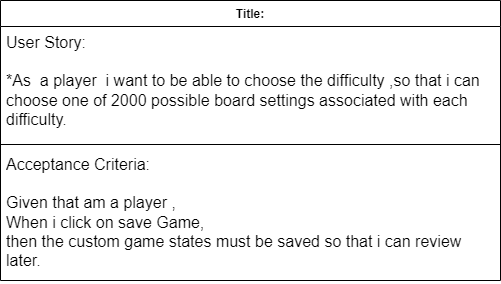

The diagram above was exported from draw.io. Its source (the exported page's mxGraphModel, read from the mxfile embedded in the PNG):
<mxGraphModel dx="1050" dy="557" grid="1" gridSize="10" guides="1" tooltips="1" connect="1" arrows="1" fold="1" page="1" pageScale="1" pageWidth="850" pageHeight="1100" math="0" shadow="0">
  <root>
    <mxCell id="0" />
    <mxCell id="1" parent="0" />
    <mxCell id="48U0w5olgIg11LvMcqe8-5" value="Title:" style="swimlane;fontStyle=1;align=center;verticalAlign=top;childLayout=stackLayout;horizontal=1;startSize=26;horizontalStack=0;resizeParent=1;resizeParentMax=0;resizeLast=0;collapsible=1;marginBottom=0;whiteSpace=wrap;html=1;" vertex="1" parent="1">
      <mxGeometry x="60" y="60" width="500" height="280" as="geometry" />
    </mxCell>
    <mxCell id="48U0w5olgIg11LvMcqe8-6" value="&lt;font style=&quot;font-size: 16px;&quot;&gt;User Story:&lt;/font&gt;&lt;div style=&quot;font-size: 16px;&quot;&gt;&lt;div style=&quot;&quot;&gt;&lt;font style=&quot;font-size: 16px;&quot;&gt;&lt;br&gt;&lt;/font&gt;&lt;div style=&quot;&quot;&gt;&lt;font style=&quot;font-size: 16px;&quot;&gt;*As&amp;nbsp; a player&amp;nbsp; i want to be able to choose the difficulty ,so that i can&amp;nbsp; choose one of 2000 possible board settings associated with each difficulty.&lt;/font&gt;&lt;br&gt;&lt;/div&gt;&lt;/div&gt;&lt;/div&gt;" style="text;strokeColor=none;fillColor=none;align=left;verticalAlign=top;spacingLeft=4;spacingRight=4;overflow=hidden;rotatable=0;points=[[0,0.5],[1,0.5]];portConstraint=eastwest;whiteSpace=wrap;html=1;" vertex="1" parent="48U0w5olgIg11LvMcqe8-5">
      <mxGeometry y="26" width="500" height="114" as="geometry" />
    </mxCell>
    <mxCell id="48U0w5olgIg11LvMcqe8-7" value="" style="line;strokeWidth=1;fillColor=none;align=left;verticalAlign=middle;spacingTop=-1;spacingLeft=3;spacingRight=3;rotatable=0;labelPosition=right;points=[];portConstraint=eastwest;strokeColor=inherit;" vertex="1" parent="48U0w5olgIg11LvMcqe8-5">
      <mxGeometry y="140" width="500" height="8" as="geometry" />
    </mxCell>
    <mxCell id="48U0w5olgIg11LvMcqe8-8" value="&lt;font style=&quot;font-size: 16px;&quot;&gt;Acceptance Criteria:&lt;/font&gt;&lt;div style=&quot;font-size: 16px;&quot;&gt;&lt;font style=&quot;font-size: 16px;&quot;&gt;&lt;br&gt;&lt;/font&gt;&lt;/div&gt;&lt;div style=&quot;font-size: 16px;&quot;&gt;&lt;font style=&quot;font-size: 16px;&quot;&gt;Given that am a player ,&lt;/font&gt;&lt;/div&gt;&lt;div style=&quot;font-size: 16px;&quot;&gt;&lt;font style=&quot;font-size: 16px;&quot;&gt;When i click on save Game,&lt;/font&gt;&lt;/div&gt;&lt;div style=&quot;font-size: 16px;&quot;&gt;&lt;font style=&quot;font-size: 16px;&quot;&gt;then the custom game states must be saved so that i can review later.&lt;/font&gt;&lt;/div&gt;" style="text;strokeColor=none;fillColor=none;align=left;verticalAlign=top;spacingLeft=4;spacingRight=4;overflow=hidden;rotatable=0;points=[[0,0.5],[1,0.5]];portConstraint=eastwest;whiteSpace=wrap;html=1;" vertex="1" parent="48U0w5olgIg11LvMcqe8-5">
      <mxGeometry y="148" width="500" height="132" as="geometry" />
    </mxCell>
  </root>
</mxGraphModel>